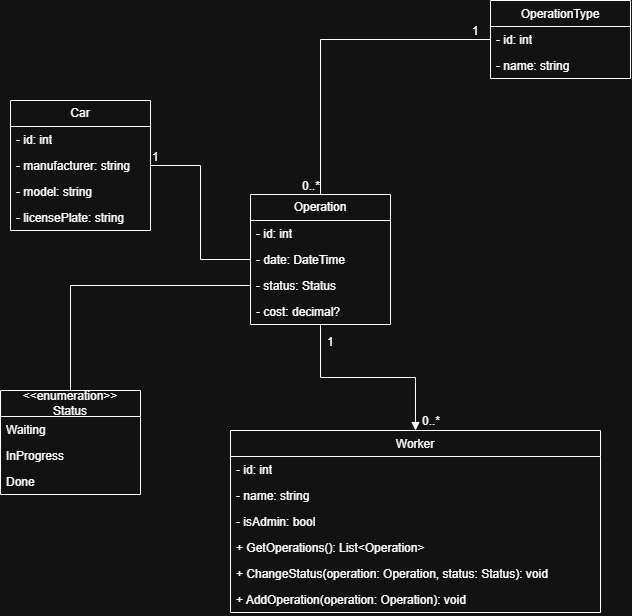

The diagram above was exported from draw.io. Its source (the exported page's mxGraphModel, read from the mxfile embedded in the PNG):
<mxGraphModel dx="2046" dy="1140" grid="1" gridSize="10" guides="1" tooltips="1" connect="1" arrows="1" fold="1" page="1" pageScale="1" pageWidth="850" pageHeight="1100" math="0" shadow="0">
  <root>
    <mxCell id="0" />
    <mxCell id="1" parent="0" />
    <mxCell id="1D4_eGwMI1QoCOs6avCR-12" parent="1" style="swimlane;fontStyle=0;childLayout=stackLayout;horizontal=1;startSize=26;fillColor=none;horizontalStack=0;resizeParent=1;resizeParentMax=0;resizeLast=0;collapsible=1;marginBottom=0;whiteSpace=wrap;html=1;" value="Car" vertex="1">
      <mxGeometry height="130" width="140" x="110" y="140" as="geometry" />
    </mxCell>
    <mxCell id="1D4_eGwMI1QoCOs6avCR-24" parent="1D4_eGwMI1QoCOs6avCR-12" style="text;strokeColor=none;fillColor=none;align=left;verticalAlign=top;spacingLeft=4;spacingRight=4;overflow=hidden;rotatable=0;points=[[0,0.5],[1,0.5]];portConstraint=eastwest;whiteSpace=wrap;html=1;" value="- id: int" vertex="1">
      <mxGeometry height="26" width="140" y="26" as="geometry" />
    </mxCell>
    <mxCell id="1D4_eGwMI1QoCOs6avCR-13" parent="1D4_eGwMI1QoCOs6avCR-12" style="text;strokeColor=none;fillColor=none;align=left;verticalAlign=top;spacingLeft=4;spacingRight=4;overflow=hidden;rotatable=0;points=[[0,0.5],[1,0.5]];portConstraint=eastwest;whiteSpace=wrap;html=1;" value="- manufacturer: string" vertex="1">
      <mxGeometry height="26" width="140" y="52" as="geometry" />
    </mxCell>
    <mxCell id="1D4_eGwMI1QoCOs6avCR-14" parent="1D4_eGwMI1QoCOs6avCR-12" style="text;strokeColor=none;fillColor=none;align=left;verticalAlign=top;spacingLeft=4;spacingRight=4;overflow=hidden;rotatable=0;points=[[0,0.5],[1,0.5]];portConstraint=eastwest;whiteSpace=wrap;html=1;" value="- model: string" vertex="1">
      <mxGeometry height="26" width="140" y="78" as="geometry" />
    </mxCell>
    <mxCell id="1D4_eGwMI1QoCOs6avCR-15" parent="1D4_eGwMI1QoCOs6avCR-12" style="text;strokeColor=none;fillColor=none;align=left;verticalAlign=top;spacingLeft=4;spacingRight=4;overflow=hidden;rotatable=0;points=[[0,0.5],[1,0.5]];portConstraint=eastwest;whiteSpace=wrap;html=1;" value="- licensePlate: string" vertex="1">
      <mxGeometry height="26" width="140" y="104" as="geometry" />
    </mxCell>
    <mxCell id="1D4_eGwMI1QoCOs6avCR-16" parent="1" style="swimlane;fontStyle=0;childLayout=stackLayout;horizontal=1;startSize=26;fillColor=none;horizontalStack=0;resizeParent=1;resizeParentMax=0;resizeLast=0;collapsible=1;marginBottom=0;whiteSpace=wrap;html=1;" value="Operation" vertex="1">
      <mxGeometry height="130" width="140" x="350" y="234" as="geometry" />
    </mxCell>
    <mxCell id="1D4_eGwMI1QoCOs6avCR-25" parent="1D4_eGwMI1QoCOs6avCR-16" style="text;strokeColor=none;fillColor=none;align=left;verticalAlign=top;spacingLeft=4;spacingRight=4;overflow=hidden;rotatable=0;points=[[0,0.5],[1,0.5]];portConstraint=eastwest;whiteSpace=wrap;html=1;" value="- id: int" vertex="1">
      <mxGeometry height="26" width="140" y="26" as="geometry" />
    </mxCell>
    <mxCell id="1D4_eGwMI1QoCOs6avCR-17" parent="1D4_eGwMI1QoCOs6avCR-16" style="text;strokeColor=none;fillColor=none;align=left;verticalAlign=top;spacingLeft=4;spacingRight=4;overflow=hidden;rotatable=0;points=[[0,0.5],[1,0.5]];portConstraint=eastwest;whiteSpace=wrap;html=1;" value="- date: DateTime" vertex="1">
      <mxGeometry height="26" width="140" y="52" as="geometry" />
    </mxCell>
    <mxCell id="1D4_eGwMI1QoCOs6avCR-18" parent="1D4_eGwMI1QoCOs6avCR-16" style="text;strokeColor=none;fillColor=none;align=left;verticalAlign=top;spacingLeft=4;spacingRight=4;overflow=hidden;rotatable=0;points=[[0,0.5],[1,0.5]];portConstraint=eastwest;whiteSpace=wrap;html=1;" value="- status: Status" vertex="1">
      <mxGeometry height="26" width="140" y="78" as="geometry" />
    </mxCell>
    <mxCell id="1D4_eGwMI1QoCOs6avCR-19" parent="1D4_eGwMI1QoCOs6avCR-16" style="text;strokeColor=none;fillColor=none;align=left;verticalAlign=top;spacingLeft=4;spacingRight=4;overflow=hidden;rotatable=0;points=[[0,0.5],[1,0.5]];portConstraint=eastwest;whiteSpace=wrap;html=1;" value="- cost: decimal?" vertex="1">
      <mxGeometry height="26" width="140" y="104" as="geometry" />
    </mxCell>
    <mxCell id="1D4_eGwMI1QoCOs6avCR-41" parent="1" style="swimlane;fontStyle=0;childLayout=stackLayout;horizontal=1;startSize=26;fillColor=none;horizontalStack=0;resizeParent=1;resizeParentMax=0;resizeLast=0;collapsible=1;marginBottom=0;whiteSpace=wrap;html=1;" value="&amp;lt;&amp;lt;enumeration&amp;gt;&amp;gt;&lt;div&gt;Status&lt;/div&gt;" vertex="1">
      <mxGeometry height="104" width="140" x="100" y="430" as="geometry" />
    </mxCell>
    <mxCell id="1D4_eGwMI1QoCOs6avCR-42" parent="1D4_eGwMI1QoCOs6avCR-41" style="text;strokeColor=none;fillColor=none;align=left;verticalAlign=top;spacingLeft=4;spacingRight=4;overflow=hidden;rotatable=0;points=[[0,0.5],[1,0.5]];portConstraint=eastwest;whiteSpace=wrap;html=1;" value="Waiting" vertex="1">
      <mxGeometry height="26" width="140" y="26" as="geometry" />
    </mxCell>
    <mxCell id="1D4_eGwMI1QoCOs6avCR-43" parent="1D4_eGwMI1QoCOs6avCR-41" style="text;strokeColor=none;fillColor=none;align=left;verticalAlign=top;spacingLeft=4;spacingRight=4;overflow=hidden;rotatable=0;points=[[0,0.5],[1,0.5]];portConstraint=eastwest;whiteSpace=wrap;html=1;" value="InProgress" vertex="1">
      <mxGeometry height="26" width="140" y="52" as="geometry" />
    </mxCell>
    <mxCell id="1D4_eGwMI1QoCOs6avCR-44" parent="1D4_eGwMI1QoCOs6avCR-41" style="text;strokeColor=none;fillColor=none;align=left;verticalAlign=top;spacingLeft=4;spacingRight=4;overflow=hidden;rotatable=0;points=[[0,0.5],[1,0.5]];portConstraint=eastwest;whiteSpace=wrap;html=1;" value="Done" vertex="1">
      <mxGeometry height="26" width="140" y="78" as="geometry" />
    </mxCell>
    <mxCell id="1D4_eGwMI1QoCOs6avCR-46" edge="1" parent="1" source="1D4_eGwMI1QoCOs6avCR-41" style="endArrow=none;html=1;edgeStyle=orthogonalEdgeStyle;rounded=0;fontFamily=Helvetica;fontSize=12;fontColor=default;resizable=1;entryX=0;entryY=0.5;entryDx=0;entryDy=0;" target="1D4_eGwMI1QoCOs6avCR-18" value="">
      <mxGeometry relative="1" as="geometry">
        <mxPoint x="350" y="480" as="sourcePoint" />
        <mxPoint x="350" y="346.01" as="targetPoint" />
      </mxGeometry>
    </mxCell>
    <mxCell id="1D4_eGwMI1QoCOs6avCR-50" edge="1" parent="1" source="1D4_eGwMI1QoCOs6avCR-12" style="endArrow=none;endFill=0;html=1;edgeStyle=orthogonalEdgeStyle;align=left;verticalAlign=top;rounded=0;fontFamily=Helvetica;fontSize=12;fontColor=default;resizable=1;" target="1D4_eGwMI1QoCOs6avCR-16" value="">
      <mxGeometry relative="1" x="-1" as="geometry">
        <mxPoint x="250" y="203" as="sourcePoint" />
        <mxPoint x="510" y="480" as="targetPoint" />
      </mxGeometry>
    </mxCell>
    <mxCell id="1D4_eGwMI1QoCOs6avCR-51" connectable="0" parent="1D4_eGwMI1QoCOs6avCR-50" style="edgeLabel;resizable=1;html=1;align=left;verticalAlign=bottom;fontFamily=Helvetica;fontSize=12;fontColor=default;" value="1" vertex="1">
      <mxGeometry relative="1" x="-1" as="geometry" />
    </mxCell>
    <mxCell id="1D4_eGwMI1QoCOs6avCR-54" parent="1" style="swimlane;fontStyle=0;childLayout=stackLayout;horizontal=1;startSize=26;fillColor=none;horizontalStack=0;resizeParent=1;resizeParentMax=0;resizeLast=0;collapsible=1;marginBottom=0;whiteSpace=wrap;html=1;pointerEvents=0;align=center;verticalAlign=top;fontFamily=Helvetica;fontSize=12;fontColor=default;" value="Worker" vertex="1">
      <mxGeometry height="182" width="370" x="330" y="470" as="geometry" />
    </mxCell>
    <mxCell id="1D4_eGwMI1QoCOs6avCR-55" parent="1D4_eGwMI1QoCOs6avCR-54" style="text;strokeColor=none;fillColor=none;align=left;verticalAlign=top;spacingLeft=4;spacingRight=4;overflow=hidden;rotatable=0;points=[[0,0.5],[1,0.5]];portConstraint=eastwest;whiteSpace=wrap;html=1;fontFamily=Helvetica;fontSize=12;fontColor=default;" value="- id: int" vertex="1">
      <mxGeometry height="26" width="370" y="26" as="geometry" />
    </mxCell>
    <mxCell id="1D4_eGwMI1QoCOs6avCR-56" parent="1D4_eGwMI1QoCOs6avCR-54" style="text;strokeColor=none;fillColor=none;align=left;verticalAlign=top;spacingLeft=4;spacingRight=4;overflow=hidden;rotatable=0;points=[[0,0.5],[1,0.5]];portConstraint=eastwest;whiteSpace=wrap;html=1;fontFamily=Helvetica;fontSize=12;fontColor=default;" value="- name: string" vertex="1">
      <mxGeometry height="26" width="370" y="52" as="geometry" />
    </mxCell>
    <mxCell id="1D4_eGwMI1QoCOs6avCR-57" parent="1D4_eGwMI1QoCOs6avCR-54" style="text;strokeColor=none;fillColor=none;align=left;verticalAlign=top;spacingLeft=4;spacingRight=4;overflow=hidden;rotatable=0;points=[[0,0.5],[1,0.5]];portConstraint=eastwest;whiteSpace=wrap;html=1;fontFamily=Helvetica;fontSize=12;fontColor=default;" value="- isAdmin: bool" vertex="1">
      <mxGeometry height="26" width="370" y="78" as="geometry" />
    </mxCell>
    <mxCell id="1D4_eGwMI1QoCOs6avCR-77" parent="1D4_eGwMI1QoCOs6avCR-54" style="text;strokeColor=none;fillColor=none;align=left;verticalAlign=top;spacingLeft=4;spacingRight=4;overflow=hidden;rotatable=0;points=[[0,0.5],[1,0.5]];portConstraint=eastwest;whiteSpace=wrap;html=1;fontFamily=Helvetica;fontSize=12;fontColor=default;" value="+ GetOperations(): List&amp;lt;Operation&amp;gt;&amp;nbsp;" vertex="1">
      <mxGeometry height="26" width="370" y="104" as="geometry" />
    </mxCell>
    <mxCell id="1D4_eGwMI1QoCOs6avCR-78" parent="1D4_eGwMI1QoCOs6avCR-54" style="text;strokeColor=none;fillColor=none;align=left;verticalAlign=top;spacingLeft=4;spacingRight=4;overflow=hidden;rotatable=0;points=[[0,0.5],[1,0.5]];portConstraint=eastwest;whiteSpace=wrap;html=1;fontFamily=Helvetica;fontSize=12;fontColor=default;" value="+ ChangeStatus(operation: Operation, status: Status): void&amp;nbsp;" vertex="1">
      <mxGeometry height="26" width="370" y="130" as="geometry" />
    </mxCell>
    <mxCell id="1D4_eGwMI1QoCOs6avCR-79" parent="1D4_eGwMI1QoCOs6avCR-54" style="text;strokeColor=none;fillColor=none;align=left;verticalAlign=top;spacingLeft=4;spacingRight=4;overflow=hidden;rotatable=0;points=[[0,0.5],[1,0.5]];portConstraint=eastwest;whiteSpace=wrap;html=1;fontFamily=Helvetica;fontSize=12;fontColor=default;" value="+ AddOperation(operation: Operation): void&amp;nbsp;" vertex="1">
      <mxGeometry height="26" width="370" y="156" as="geometry" />
    </mxCell>
    <mxCell id="1D4_eGwMI1QoCOs6avCR-68" parent="1" style="swimlane;fontStyle=0;childLayout=stackLayout;horizontal=1;startSize=26;fillColor=none;horizontalStack=0;resizeParent=1;resizeParentMax=0;resizeLast=0;collapsible=1;marginBottom=0;whiteSpace=wrap;html=1;pointerEvents=0;align=center;verticalAlign=top;fontFamily=Helvetica;fontSize=12;fontColor=default;" value="OperationType" vertex="1">
      <mxGeometry height="78" width="140" x="590" y="40" as="geometry" />
    </mxCell>
    <mxCell id="1D4_eGwMI1QoCOs6avCR-69" parent="1D4_eGwMI1QoCOs6avCR-68" style="text;strokeColor=none;fillColor=none;align=left;verticalAlign=top;spacingLeft=4;spacingRight=4;overflow=hidden;rotatable=0;points=[[0,0.5],[1,0.5]];portConstraint=eastwest;whiteSpace=wrap;html=1;fontFamily=Helvetica;fontSize=12;fontColor=default;" value="- id: int" vertex="1">
      <mxGeometry height="26" width="140" y="26" as="geometry" />
    </mxCell>
    <mxCell id="1D4_eGwMI1QoCOs6avCR-70" parent="1D4_eGwMI1QoCOs6avCR-68" style="text;strokeColor=none;fillColor=none;align=left;verticalAlign=top;spacingLeft=4;spacingRight=4;overflow=hidden;rotatable=0;points=[[0,0.5],[1,0.5]];portConstraint=eastwest;whiteSpace=wrap;html=1;fontFamily=Helvetica;fontSize=12;fontColor=default;" value="- name: string" vertex="1">
      <mxGeometry height="26" width="140" y="52" as="geometry" />
    </mxCell>
    <mxCell id="1D4_eGwMI1QoCOs6avCR-72" edge="1" parent="1" source="1D4_eGwMI1QoCOs6avCR-68" style="endArrow=none;html=1;edgeStyle=orthogonalEdgeStyle;rounded=0;fontFamily=Helvetica;fontSize=12;fontColor=default;resizable=1;" target="1D4_eGwMI1QoCOs6avCR-16" value="">
      <mxGeometry relative="1" as="geometry">
        <mxPoint x="350" y="260" as="sourcePoint" />
        <mxPoint x="510" y="260" as="targetPoint" />
      </mxGeometry>
    </mxCell>
    <mxCell id="1D4_eGwMI1QoCOs6avCR-73" connectable="0" parent="1D4_eGwMI1QoCOs6avCR-72" style="edgeLabel;resizable=1;html=1;align=left;verticalAlign=bottom;fontFamily=Helvetica;fontSize=12;fontColor=default;" value="1" vertex="1">
      <mxGeometry relative="1" x="-1" as="geometry">
        <mxPoint x="-20" as="offset" />
      </mxGeometry>
    </mxCell>
    <mxCell id="1D4_eGwMI1QoCOs6avCR-74" connectable="0" parent="1D4_eGwMI1QoCOs6avCR-72" style="edgeLabel;resizable=1;html=1;align=right;verticalAlign=bottom;fontFamily=Helvetica;fontSize=12;fontColor=default;" value="0..*" vertex="1">
      <mxGeometry relative="1" x="1" as="geometry" />
    </mxCell>
    <mxCell id="1D4_eGwMI1QoCOs6avCR-59" edge="1" parent="1" source="1D4_eGwMI1QoCOs6avCR-16" style="endArrow=block;endFill=1;html=1;edgeStyle=orthogonalEdgeStyle;align=left;verticalAlign=top;rounded=0;fontFamily=Helvetica;fontSize=12;fontColor=default;resizable=1;" target="1D4_eGwMI1QoCOs6avCR-54" value="">
      <mxGeometry relative="1" x="-1" as="geometry">
        <mxPoint x="490" y="377" as="sourcePoint" />
        <mxPoint x="430" y="460" as="targetPoint" />
      </mxGeometry>
    </mxCell>
    <mxCell id="1D4_eGwMI1QoCOs6avCR-60" connectable="0" parent="1D4_eGwMI1QoCOs6avCR-59" style="edgeLabel;resizable=1;html=1;align=left;verticalAlign=bottom;fontFamily=Helvetica;fontSize=12;fontColor=default;" value="1" vertex="1">
      <mxGeometry relative="1" x="-1" as="geometry">
        <mxPoint x="5" y="26" as="offset" />
      </mxGeometry>
    </mxCell>
    <mxCell id="1D4_eGwMI1QoCOs6avCR-61" connectable="0" parent="1" style="edgeLabel;resizable=1;html=1;align=left;verticalAlign=bottom;fontFamily=Helvetica;fontSize=12;fontColor=default;rotation=0;" value="0..*" vertex="1">
      <mxGeometry height="20" width="30" x="520" y="450" as="geometry" />
    </mxCell>
  </root>
</mxGraphModel>